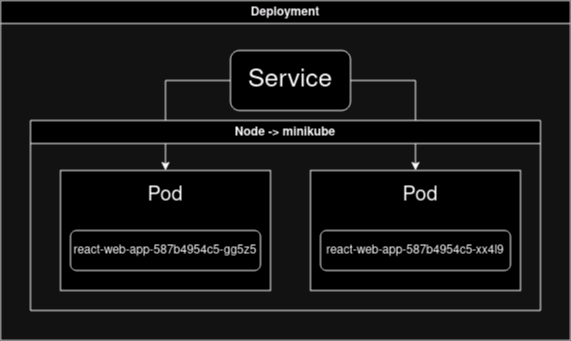

The diagram above was exported from draw.io. Its source (the exported page's mxGraphModel, read from the mxfile embedded in the PNG):
<mxGraphModel dx="880" dy="393" grid="1" gridSize="10" guides="1" tooltips="1" connect="1" arrows="1" fold="1" page="1" pageScale="1" pageWidth="1654" pageHeight="2336" math="0" shadow="0">
  <root>
    <mxCell id="0" />
    <mxCell id="1" parent="0" />
    <mxCell id="JtVxhSYgJ9kIZTEGQklA-10" style="edgeStyle=orthogonalEdgeStyle;rounded=0;orthogonalLoop=1;jettySize=auto;html=1;exitX=0;exitY=0.5;exitDx=0;exitDy=0;entryX=0.5;entryY=0;entryDx=0;entryDy=0;" edge="1" parent="1" source="JtVxhSYgJ9kIZTEGQklA-1" target="JtVxhSYgJ9kIZTEGQklA-4">
      <mxGeometry relative="1" as="geometry" />
    </mxCell>
    <mxCell id="JtVxhSYgJ9kIZTEGQklA-11" style="edgeStyle=orthogonalEdgeStyle;rounded=0;orthogonalLoop=1;jettySize=auto;html=1;exitX=1;exitY=0.5;exitDx=0;exitDy=0;entryX=0.5;entryY=0;entryDx=0;entryDy=0;" edge="1" parent="1" source="JtVxhSYgJ9kIZTEGQklA-1" target="JtVxhSYgJ9kIZTEGQklA-6">
      <mxGeometry relative="1" as="geometry" />
    </mxCell>
    <mxCell id="JtVxhSYgJ9kIZTEGQklA-1" value="&lt;font style=&quot;font-size: 25px;&quot;&gt;Service&lt;/font&gt;" style="rounded=1;whiteSpace=wrap;html=1;" vertex="1" parent="1">
      <mxGeometry x="360" y="60" width="120" height="60" as="geometry" />
    </mxCell>
    <mxCell id="JtVxhSYgJ9kIZTEGQklA-2" value="Node -&amp;gt; minikube" style="swimlane;whiteSpace=wrap;html=1;" vertex="1" parent="1">
      <mxGeometry x="160" y="130" width="510" height="190" as="geometry" />
    </mxCell>
    <mxCell id="JtVxhSYgJ9kIZTEGQklA-4" value="" style="rounded=0;whiteSpace=wrap;html=1;" vertex="1" parent="JtVxhSYgJ9kIZTEGQklA-2">
      <mxGeometry x="30" y="50" width="210" height="120" as="geometry" />
    </mxCell>
    <mxCell id="JtVxhSYgJ9kIZTEGQklA-5" value="react-web-app-587b4954c5-gg5z5" style="rounded=1;whiteSpace=wrap;html=1;" vertex="1" parent="JtVxhSYgJ9kIZTEGQklA-2">
      <mxGeometry x="40" y="110" width="190" height="40" as="geometry" />
    </mxCell>
    <mxCell id="JtVxhSYgJ9kIZTEGQklA-6" value="" style="rounded=0;whiteSpace=wrap;html=1;" vertex="1" parent="JtVxhSYgJ9kIZTEGQklA-2">
      <mxGeometry x="280" y="50" width="210" height="120" as="geometry" />
    </mxCell>
    <mxCell id="JtVxhSYgJ9kIZTEGQklA-7" value="react-web-app-587b4954c5-xx4l9" style="rounded=1;whiteSpace=wrap;html=1;" vertex="1" parent="JtVxhSYgJ9kIZTEGQklA-2">
      <mxGeometry x="290" y="110" width="190" height="40" as="geometry" />
    </mxCell>
    <mxCell id="JtVxhSYgJ9kIZTEGQklA-8" value="&lt;font style=&quot;font-size: 20px;&quot;&gt;Pod&lt;/font&gt;" style="text;html=1;strokeColor=none;fillColor=none;align=center;verticalAlign=middle;whiteSpace=wrap;rounded=0;" vertex="1" parent="JtVxhSYgJ9kIZTEGQklA-2">
      <mxGeometry x="105" y="60" width="60" height="30" as="geometry" />
    </mxCell>
    <mxCell id="JtVxhSYgJ9kIZTEGQklA-9" value="&lt;font style=&quot;font-size: 20px;&quot;&gt;Pod&lt;/font&gt;" style="text;html=1;strokeColor=none;fillColor=none;align=center;verticalAlign=middle;whiteSpace=wrap;rounded=0;" vertex="1" parent="JtVxhSYgJ9kIZTEGQklA-2">
      <mxGeometry x="360" y="60" width="60" height="30" as="geometry" />
    </mxCell>
    <mxCell id="JtVxhSYgJ9kIZTEGQklA-14" value="Deployment" style="swimlane;whiteSpace=wrap;html=1;" vertex="1" parent="1">
      <mxGeometry x="130" y="10" width="570" height="340" as="geometry" />
    </mxCell>
  </root>
</mxGraphModel>